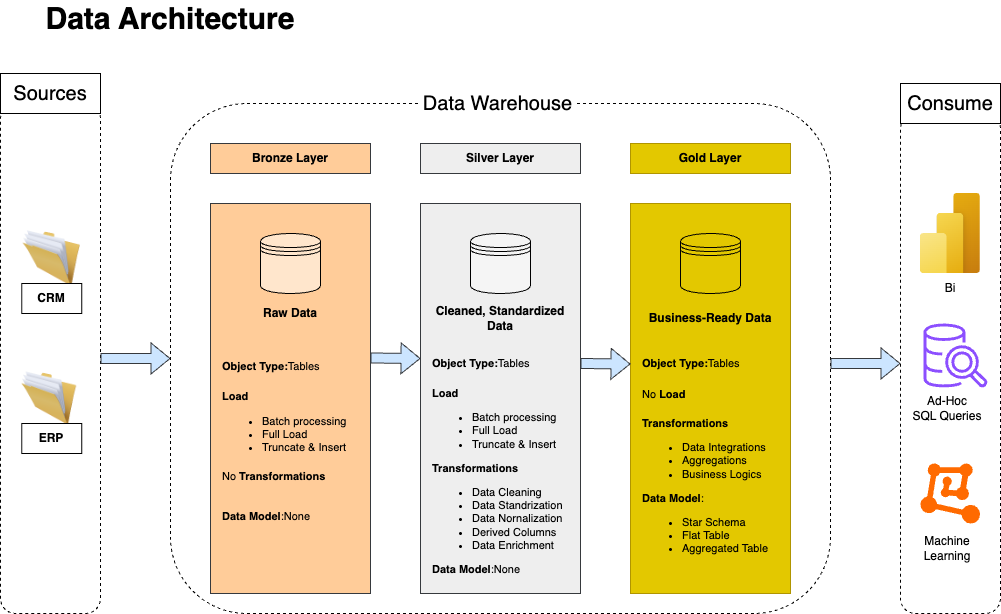

The diagram above was exported from draw.io. Its source (the exported page's mxGraphModel, read from the mxfile embedded in the PNG):
<mxGraphModel dx="1018" dy="1704" grid="1" gridSize="10" guides="1" tooltips="1" connect="1" arrows="1" fold="1" page="1" pageScale="1" pageWidth="850" pageHeight="1100" math="0" shadow="0">
  <root>
    <mxCell id="0" />
    <mxCell id="1" parent="0" />
    <mxCell id="r-IGVFvQOqbaebOIwPkX-1" value="" style="rounded=1;whiteSpace=wrap;html=1;dashed=1;" parent="1" vertex="1">
      <mxGeometry x="30" y="40" width="100" height="510" as="geometry" />
    </mxCell>
    <mxCell id="r-IGVFvQOqbaebOIwPkX-2" value="&lt;font style=&quot;font-size: 20px;&quot;&gt;Sources&lt;/font&gt;" style="rounded=0;whiteSpace=wrap;html=1;" parent="1" vertex="1">
      <mxGeometry x="30" y="10" width="100" height="40" as="geometry" />
    </mxCell>
    <mxCell id="r-IGVFvQOqbaebOIwPkX-3" value="" style="image;html=1;image=img/lib/clip_art/general/Full_Folder_128x128.png" parent="1" vertex="1">
      <mxGeometry x="52.5" y="160" width="57.5" height="70" as="geometry" />
    </mxCell>
    <mxCell id="r-IGVFvQOqbaebOIwPkX-4" value="" style="image;html=1;image=img/lib/clip_art/general/Full_Folder_128x128.png" parent="1" vertex="1">
      <mxGeometry x="51.25" y="300" width="55" height="70" as="geometry" />
    </mxCell>
    <mxCell id="r-IGVFvQOqbaebOIwPkX-5" value="&lt;b&gt;CRM&lt;/b&gt;" style="rounded=0;whiteSpace=wrap;html=1;" parent="1" vertex="1">
      <mxGeometry x="51.25" y="220" width="60" height="30" as="geometry" />
    </mxCell>
    <mxCell id="r-IGVFvQOqbaebOIwPkX-6" value="&lt;b&gt;ERP&lt;/b&gt;" style="rounded=0;whiteSpace=wrap;html=1;" parent="1" vertex="1">
      <mxGeometry x="51.25" y="360" width="60" height="30" as="geometry" />
    </mxCell>
    <mxCell id="r-IGVFvQOqbaebOIwPkX-7" value="" style="rounded=1;whiteSpace=wrap;html=1;dashed=1;" parent="1" vertex="1">
      <mxGeometry x="200" y="40" width="660" height="510" as="geometry" />
    </mxCell>
    <mxCell id="r-IGVFvQOqbaebOIwPkX-8" value="" style="rounded=0;whiteSpace=wrap;html=1;fillColor=#ffcc99;strokeColor=#36393d;" parent="1" vertex="1">
      <mxGeometry x="240" y="140" width="160" height="390" as="geometry" />
    </mxCell>
    <mxCell id="r-IGVFvQOqbaebOIwPkX-9" value="" style="rounded=0;whiteSpace=wrap;html=1;fillColor=#eeeeee;strokeColor=#36393d;" parent="1" vertex="1">
      <mxGeometry x="450" y="140" width="160" height="390" as="geometry" />
    </mxCell>
    <mxCell id="r-IGVFvQOqbaebOIwPkX-10" value="" style="rounded=0;whiteSpace=wrap;html=1;fillColor=#e3c800;strokeColor=#B09500;fontColor=#000000;" parent="1" vertex="1">
      <mxGeometry x="660" y="140" width="160" height="390" as="geometry" />
    </mxCell>
    <mxCell id="r-IGVFvQOqbaebOIwPkX-11" value="&lt;font style=&quot;color: rgb(0, 0, 0);&quot;&gt;&lt;b&gt;Bronze Layer&lt;/b&gt;&lt;/font&gt;" style="rounded=0;whiteSpace=wrap;html=1;fillColor=#ffcc99;strokeColor=#36393d;" parent="1" vertex="1">
      <mxGeometry x="240" y="80" width="160" height="30" as="geometry" />
    </mxCell>
    <mxCell id="r-IGVFvQOqbaebOIwPkX-12" value="&lt;font style=&quot;color: rgb(0, 0, 0);&quot;&gt;&lt;b&gt;Silver Layer&lt;/b&gt;&lt;/font&gt;" style="rounded=0;whiteSpace=wrap;html=1;fillColor=#eeeeee;strokeColor=#36393d;" parent="1" vertex="1">
      <mxGeometry x="450" y="80" width="160" height="30" as="geometry" />
    </mxCell>
    <mxCell id="r-IGVFvQOqbaebOIwPkX-13" value="&lt;font style=&quot;color: rgb(0, 0, 0);&quot;&gt;&lt;b&gt;Gold Layer&lt;/b&gt;&lt;/font&gt;" style="rounded=0;whiteSpace=wrap;html=1;fillColor=#e3c800;strokeColor=#B09500;fontColor=#000000;" parent="1" vertex="1">
      <mxGeometry x="660" y="80" width="160" height="30" as="geometry" />
    </mxCell>
    <mxCell id="r-IGVFvQOqbaebOIwPkX-14" value="&lt;font style=&quot;font-size: 20px;&quot;&gt;Data Warehouse&lt;/font&gt;" style="rounded=0;whiteSpace=wrap;html=1;strokeColor=none;" parent="1" vertex="1">
      <mxGeometry x="450" y="20" width="155" height="40" as="geometry" />
    </mxCell>
    <mxCell id="r-IGVFvQOqbaebOIwPkX-43" value="" style="shape=datastore;whiteSpace=wrap;html=1;fillColor=#ffe6cc;strokeColor=#000000;" parent="1" vertex="1">
      <mxGeometry x="290" y="170" width="60" height="60" as="geometry" />
    </mxCell>
    <mxCell id="r-IGVFvQOqbaebOIwPkX-44" value="" style="shape=datastore;whiteSpace=wrap;html=1;fillColor=#f5f5f5;strokeColor=#000000;fontColor=#333333;" parent="1" vertex="1">
      <mxGeometry x="500" y="170" width="60" height="60" as="geometry" />
    </mxCell>
    <mxCell id="r-IGVFvQOqbaebOIwPkX-45" value="" style="shape=datastore;whiteSpace=wrap;html=1;fillColor=#e3c800;strokeColor=#000000;fontColor=#000000;" parent="1" vertex="1">
      <mxGeometry x="710" y="170" width="60" height="60" as="geometry" />
    </mxCell>
    <mxCell id="r-IGVFvQOqbaebOIwPkX-47" value="&lt;font style=&quot;color: rgb(0, 0, 0);&quot;&gt;&lt;b&gt;Raw Data&lt;/b&gt;&lt;/font&gt;" style="rounded=0;whiteSpace=wrap;html=1;fillColor=#ffcc99;strokeColor=none;" parent="1" vertex="1">
      <mxGeometry x="255" y="240" width="130" height="20" as="geometry" />
    </mxCell>
    <mxCell id="r-IGVFvQOqbaebOIwPkX-49" value="&lt;font style=&quot;color: rgb(0, 0, 0);&quot;&gt;&lt;b&gt;Cleaned, Standardized Data&lt;/b&gt;&lt;/font&gt;" style="rounded=0;whiteSpace=wrap;html=1;fillColor=#eeeeee;strokeColor=none;" parent="1" vertex="1">
      <mxGeometry x="460" y="240" width="140" height="30" as="geometry" />
    </mxCell>
    <mxCell id="r-IGVFvQOqbaebOIwPkX-50" value="&lt;font style=&quot;color: rgb(0, 0, 0);&quot;&gt;&lt;b&gt;Business-Ready Data&lt;/b&gt;&lt;/font&gt;" style="rounded=0;whiteSpace=wrap;html=1;fillColor=#e3c800;strokeColor=none;fontColor=#000000;" parent="1" vertex="1">
      <mxGeometry x="670" y="240" width="140" height="30" as="geometry" />
    </mxCell>
    <mxCell id="r-IGVFvQOqbaebOIwPkX-73" value="&lt;h4&gt;&lt;span style=&quot;font-size: 11px; background-color: transparent; color: light-dark(rgb(0, 0, 0), rgb(255, 255, 255));&quot;&gt;&lt;br class=&quot;Apple-interchange-newline&quot;&gt;&lt;br&gt;&lt;/span&gt;&lt;/h4&gt;&lt;h4&gt;&lt;span style=&quot;font-size: 11px; background-color: transparent; color: light-dark(rgb(0, 0, 0), rgb(255, 255, 255));&quot;&gt;Object Type:&lt;span style=&quot;font-weight: normal;&quot;&gt;Tables&lt;/span&gt;&lt;/span&gt;&lt;/h4&gt;&lt;h4&gt;&lt;font style=&quot;font-size: 11px;&quot;&gt;Load&lt;br&gt;&lt;ul&gt;&lt;li&gt;&lt;span style=&quot;font-weight: normal; background-color: transparent; color: light-dark(rgb(0, 0, 0), rgb(255, 255, 255));&quot;&gt;Batch processing&lt;/span&gt;&lt;/li&gt;&lt;li&gt;&lt;span style=&quot;font-weight: normal; background-color: transparent; color: light-dark(rgb(0, 0, 0), rgb(255, 255, 255));&quot;&gt;Full Load&lt;/span&gt;&lt;/li&gt;&lt;li&gt;&lt;span style=&quot;font-weight: normal; background-color: transparent; color: light-dark(rgb(0, 0, 0), rgb(255, 255, 255));&quot;&gt;Truncate &amp;amp; Insert&lt;/span&gt;&lt;/li&gt;&lt;/ul&gt;&lt;div&gt;Transformations&lt;/div&gt;&lt;div&gt;&lt;ul&gt;&lt;li&gt;&lt;span style=&quot;font-weight: normal;&quot;&gt;Data Cleaning&lt;/span&gt;&lt;/li&gt;&lt;li&gt;&lt;span style=&quot;font-weight: normal;&quot;&gt;Data Standrization&lt;/span&gt;&lt;/li&gt;&lt;li&gt;&lt;span style=&quot;font-weight: normal;&quot;&gt;Data Nornalization&lt;/span&gt;&lt;/li&gt;&lt;li&gt;&lt;span style=&quot;font-weight: normal;&quot;&gt;Derived Columns&lt;/span&gt;&lt;/li&gt;&lt;li&gt;&lt;span style=&quot;font-weight: normal;&quot;&gt;Data Enrichment&lt;/span&gt;&lt;/li&gt;&lt;/ul&gt;&lt;/div&gt;&lt;div&gt;Data Model&lt;span style=&quot;font-weight: 400;&quot;&gt;:None&lt;/span&gt;&lt;/div&gt;&lt;/font&gt;&lt;/h4&gt;" style="text;html=1;align=left;verticalAlign=middle;whiteSpace=wrap;rounded=0;" parent="1" vertex="1">
      <mxGeometry x="460" y="220" width="140" height="320" as="geometry" />
    </mxCell>
    <mxCell id="r-IGVFvQOqbaebOIwPkX-76" value="" style="rounded=1;whiteSpace=wrap;html=1;dashed=1;" parent="1" vertex="1">
      <mxGeometry x="930" y="50" width="100" height="500" as="geometry" />
    </mxCell>
    <mxCell id="r-IGVFvQOqbaebOIwPkX-77" value="&lt;font style=&quot;font-size: 20px;&quot;&gt;Consume&lt;/font&gt;" style="rounded=0;whiteSpace=wrap;html=1;" parent="1" vertex="1">
      <mxGeometry x="930" y="20" width="100" height="40" as="geometry" />
    </mxCell>
    <mxCell id="r-IGVFvQOqbaebOIwPkX-80" value="" style="sketch=0;outlineConnect=0;fontColor=#232F3E;gradientColor=none;fillColor=#8C4FFF;strokeColor=none;dashed=0;verticalLabelPosition=bottom;verticalAlign=top;align=center;html=1;fontSize=12;fontStyle=0;aspect=fixed;pointerEvents=1;shape=mxgraph.aws4.redshift_query_editor_v20_light;" parent="1" vertex="1">
      <mxGeometry x="953" y="260" width="64" height="64" as="geometry" />
    </mxCell>
    <mxCell id="r-IGVFvQOqbaebOIwPkX-81" value="" style="image;aspect=fixed;html=1;points=[];align=center;fontSize=12;image=img/lib/azure2/power_platform/PowerBI.svg;" parent="1" vertex="1">
      <mxGeometry x="949.9" y="130" width="60" height="80" as="geometry" />
    </mxCell>
    <mxCell id="r-IGVFvQOqbaebOIwPkX-82" value="" style="points=[];aspect=fixed;html=1;align=center;shadow=0;dashed=0;fillColor=#FF6A00;strokeColor=none;shape=mxgraph.alibaba_cloud.machine_learning;" parent="1" vertex="1">
      <mxGeometry x="949.9" y="400" width="59.64" height="60" as="geometry" />
    </mxCell>
    <mxCell id="r-IGVFvQOqbaebOIwPkX-83" value="" style="shape=flexArrow;endArrow=classic;html=1;rounded=0;entryX=0;entryY=0.5;entryDx=0;entryDy=0;exitX=1;exitY=0.5;exitDx=0;exitDy=0;fillColor=#cce5ff;strokeColor=#36393d;" parent="1" source="r-IGVFvQOqbaebOIwPkX-1" target="r-IGVFvQOqbaebOIwPkX-7" edge="1">
      <mxGeometry width="50" height="50" relative="1" as="geometry">
        <mxPoint x="140" y="300" as="sourcePoint" />
        <mxPoint x="190" y="250" as="targetPoint" />
      </mxGeometry>
    </mxCell>
    <mxCell id="r-IGVFvQOqbaebOIwPkX-84" value="" style="shape=flexArrow;endArrow=classic;html=1;rounded=0;exitX=1;exitY=0.5;exitDx=0;exitDy=0;fillColor=#cce5ff;strokeColor=#36393d;" parent="1" edge="1">
      <mxGeometry width="50" height="50" relative="1" as="geometry">
        <mxPoint x="400" y="294.5" as="sourcePoint" />
        <mxPoint x="450" y="295" as="targetPoint" />
      </mxGeometry>
    </mxCell>
    <mxCell id="r-IGVFvQOqbaebOIwPkX-86" value="" style="shape=flexArrow;endArrow=classic;html=1;rounded=0;exitX=1;exitY=0.5;exitDx=0;exitDy=0;fillColor=#cce5ff;strokeColor=#36393d;" parent="1" edge="1">
      <mxGeometry width="50" height="50" relative="1" as="geometry">
        <mxPoint x="610" y="300" as="sourcePoint" />
        <mxPoint x="660" y="300.5" as="targetPoint" />
      </mxGeometry>
    </mxCell>
    <mxCell id="r-IGVFvQOqbaebOIwPkX-88" value="" style="shape=flexArrow;endArrow=classic;html=1;rounded=0;entryX=0;entryY=0.5;entryDx=0;entryDy=0;exitX=1;exitY=0.5;exitDx=0;exitDy=0;fillColor=#cce5ff;strokeColor=#36393d;" parent="1" edge="1">
      <mxGeometry width="50" height="50" relative="1" as="geometry">
        <mxPoint x="860" y="300" as="sourcePoint" />
        <mxPoint x="930" y="300" as="targetPoint" />
      </mxGeometry>
    </mxCell>
    <mxCell id="r-IGVFvQOqbaebOIwPkX-89" value="Bi" style="text;html=1;align=center;verticalAlign=middle;whiteSpace=wrap;rounded=0;" parent="1" vertex="1">
      <mxGeometry x="950" y="210" width="60" height="30" as="geometry" />
    </mxCell>
    <mxCell id="r-IGVFvQOqbaebOIwPkX-90" value="Ad-Hoc&lt;div&gt;SQL Queries&lt;/div&gt;" style="text;html=1;align=center;verticalAlign=middle;whiteSpace=wrap;rounded=0;" parent="1" vertex="1">
      <mxGeometry x="937" y="330" width="80" height="30" as="geometry" />
    </mxCell>
    <mxCell id="r-IGVFvQOqbaebOIwPkX-91" value="Machine Learning" style="text;html=1;align=center;verticalAlign=middle;whiteSpace=wrap;rounded=0;" parent="1" vertex="1">
      <mxGeometry x="937" y="470" width="80" height="30" as="geometry" />
    </mxCell>
    <mxCell id="r-IGVFvQOqbaebOIwPkX-92" value="&lt;font style=&quot;font-size: 30px;&quot;&gt;&lt;b&gt;Data Architecture&lt;/b&gt;&lt;/font&gt;" style="text;html=1;align=center;verticalAlign=middle;whiteSpace=wrap;rounded=0;" parent="1" vertex="1">
      <mxGeometry x="30" y="-60" width="340" height="30" as="geometry" />
    </mxCell>
    <mxCell id="MPJmucx7YvCSUPuNUVyV-2" value="&lt;h4 style=&quot;&quot;&gt;&lt;span style=&quot;font-size: 11px; background-color: transparent; color: light-dark(rgb(0, 0, 0), rgb(255, 255, 255));&quot;&gt;&lt;br class=&quot;Apple-interchange-newline&quot;&gt;&lt;br&gt;&lt;/span&gt;&lt;/h4&gt;&lt;h4 style=&quot;&quot;&gt;&lt;span style=&quot;font-size: 11px; background-color: transparent; color: light-dark(rgb(0, 0, 0), rgb(255, 255, 255));&quot;&gt;Object Type:&lt;span style=&quot;font-weight: normal;&quot;&gt;Tables&lt;/span&gt;&lt;/span&gt;&lt;/h4&gt;&lt;h4 style=&quot;&quot;&gt;&lt;font style=&quot;font-size: 11px;&quot;&gt;Load&lt;br&gt;&lt;ul&gt;&lt;li&gt;&lt;span style=&quot;font-weight: normal; background-color: transparent; color: light-dark(rgb(0, 0, 0), rgb(255, 255, 255));&quot;&gt;Batch processing&lt;/span&gt;&lt;/li&gt;&lt;li&gt;&lt;span style=&quot;font-weight: normal; background-color: transparent; color: light-dark(rgb(0, 0, 0), rgb(255, 255, 255));&quot;&gt;Full Load&lt;/span&gt;&lt;/li&gt;&lt;li&gt;&lt;span style=&quot;font-weight: normal; background-color: transparent; color: light-dark(rgb(0, 0, 0), rgb(255, 255, 255));&quot;&gt;Truncate &amp;amp; Insert&lt;/span&gt;&lt;/li&gt;&lt;/ul&gt;&lt;div&gt;&lt;/div&gt;&lt;/font&gt;&lt;/h4&gt;&lt;h4 style=&quot;&quot;&gt;&lt;font style=&quot;font-size: 11px;&quot;&gt;&lt;div&gt;&lt;span style=&quot;font-weight: normal;&quot;&gt;No&lt;/span&gt;&amp;nbsp;Transformations&lt;/div&gt;&lt;div&gt;&lt;br&gt;&lt;/div&gt;&lt;div&gt;&lt;br&gt;&lt;/div&gt;&lt;div&gt;Data Model&lt;span style=&quot;font-weight: 400;&quot;&gt;:None&lt;/span&gt;&lt;/div&gt;&lt;/font&gt;&lt;/h4&gt;" style="text;html=1;align=left;verticalAlign=middle;whiteSpace=wrap;rounded=0;" vertex="1" parent="1">
      <mxGeometry x="250" y="230" width="140" height="250" as="geometry" />
    </mxCell>
    <mxCell id="MPJmucx7YvCSUPuNUVyV-3" value="&lt;h4&gt;&lt;span style=&quot;font-size: 11px; background-color: transparent; color: light-dark(rgb(0, 0, 0), rgb(255, 255, 255));&quot;&gt;&lt;br class=&quot;Apple-interchange-newline&quot;&gt;&lt;br&gt;&lt;/span&gt;&lt;/h4&gt;&lt;h4&gt;&lt;span style=&quot;font-size: 11px; background-color: transparent; color: light-dark(rgb(0, 0, 0), rgb(255, 255, 255));&quot;&gt;Object Type:&lt;span style=&quot;font-weight: normal;&quot;&gt;Tables&lt;/span&gt;&lt;/span&gt;&lt;/h4&gt;&lt;h4&gt;&lt;span style=&quot;font-size: 11px;&quot;&gt;&lt;span style=&quot;font-weight: normal;&quot;&gt;No&amp;nbsp;&lt;/span&gt;Load&lt;/span&gt;&lt;/h4&gt;&lt;h4&gt;&lt;font style=&quot;font-size: 11px;&quot;&gt;&lt;div&gt;Transformations&lt;/div&gt;&lt;div&gt;&lt;ul&gt;&lt;li&gt;&lt;span style=&quot;font-weight: 400;&quot;&gt;Data Integrations&lt;/span&gt;&lt;/li&gt;&lt;li&gt;&lt;span style=&quot;font-weight: 400;&quot;&gt;Aggregations&lt;/span&gt;&lt;/li&gt;&lt;li&gt;&lt;span style=&quot;font-weight: 400;&quot;&gt;Business Logics&lt;/span&gt;&lt;/li&gt;&lt;/ul&gt;&lt;/div&gt;&lt;div&gt;Data Model&lt;span style=&quot;font-weight: 400;&quot;&gt;:&lt;/span&gt;&lt;/div&gt;&lt;div&gt;&lt;ul&gt;&lt;li&gt;&lt;span style=&quot;font-weight: 400;&quot;&gt;Star Schema&lt;/span&gt;&lt;/li&gt;&lt;li&gt;&lt;span style=&quot;font-weight: 400;&quot;&gt;Flat Table&lt;/span&gt;&lt;/li&gt;&lt;li&gt;&lt;span style=&quot;font-weight: 400;&quot;&gt;Aggregated Table&lt;/span&gt;&lt;/li&gt;&lt;/ul&gt;&lt;/div&gt;&lt;/font&gt;&lt;/h4&gt;" style="text;html=1;align=left;verticalAlign=middle;whiteSpace=wrap;rounded=0;" vertex="1" parent="1">
      <mxGeometry x="670" y="210" width="140" height="320" as="geometry" />
    </mxCell>
  </root>
</mxGraphModel>